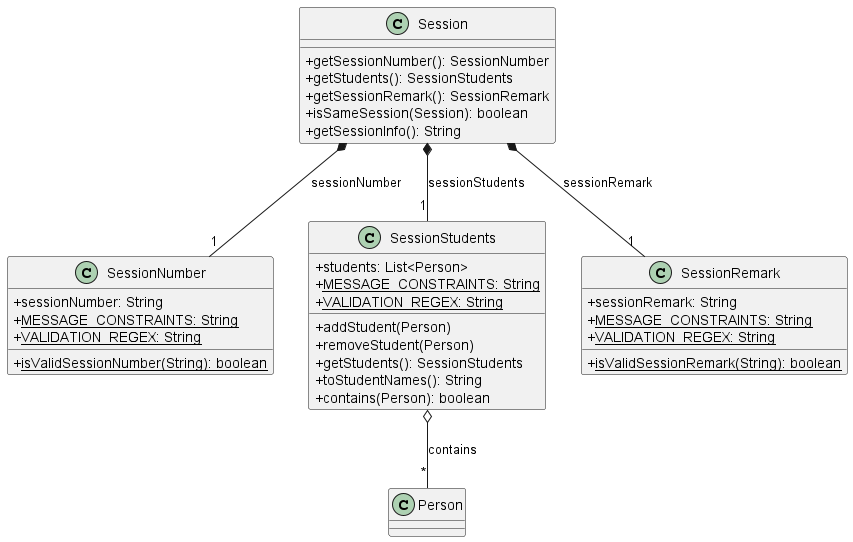

The diagram above was rendered by PlantUML. Its source (embedded in the PNG):
@startuml Session
skinparam classAttributeIconSize 0

class Session {
  + getSessionNumber(): SessionNumber
  + getStudents(): SessionStudents
  + getSessionRemark(): SessionRemark
  + isSameSession(Session): boolean
  + getSessionInfo(): String
}

class SessionNumber {
  + sessionNumber: String
  + <u>MESSAGE_CONSTRAINTS: String
  + <u>VALIDATION_REGEX: String
  + <u>isValidSessionNumber(String): boolean
}

class SessionStudents {
  + students: List<Person>
  + <u>MESSAGE_CONSTRAINTS: String
  + <u>VALIDATION_REGEX: String
  + addStudent(Person)
  + removeStudent(Person)
  + getStudents(): SessionStudents
  + toStudentNames(): String
  + contains(Person): boolean
}

class SessionRemark {
  + sessionRemark: String
  + <u>MESSAGE_CONSTRAINTS: String
  + <u>VALIDATION_REGEX: String
  + <u>isValidSessionRemark(String): boolean
}

class Person {
}

Session *-- "1" SessionNumber: sessionNumber
Session *-- "1" SessionStudents: sessionStudents
Session *-- "1" SessionRemark: sessionRemark
SessionStudents o-- "*" Person: contains

@enduml